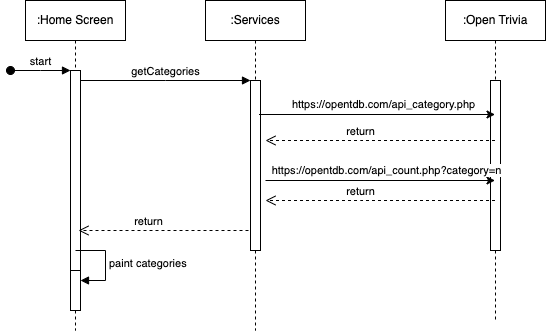

The diagram above was exported from draw.io. Its source (the exported page's mxGraphModel, read from the mxfile embedded in the PNG):
<mxGraphModel dx="794" dy="385" grid="1" gridSize="10" guides="1" tooltips="1" connect="1" arrows="1" fold="1" page="1" pageScale="1" pageWidth="850" pageHeight="1100" math="0" shadow="0">
  <root>
    <mxCell id="0" />
    <mxCell id="1" parent="0" />
    <mxCell id="aM9ryv3xv72pqoxQDRHE-1" value=":Home Screen" style="shape=umlLifeline;perimeter=lifelinePerimeter;whiteSpace=wrap;html=1;container=0;dropTarget=0;collapsible=0;recursiveResize=0;outlineConnect=0;portConstraint=eastwest;newEdgeStyle={&quot;edgeStyle&quot;:&quot;elbowEdgeStyle&quot;,&quot;elbow&quot;:&quot;vertical&quot;,&quot;curved&quot;:0,&quot;rounded&quot;:0};" parent="1" vertex="1">
      <mxGeometry x="40" y="40" width="100" height="330" as="geometry" />
    </mxCell>
    <mxCell id="aM9ryv3xv72pqoxQDRHE-2" value="" style="html=1;points=[];perimeter=orthogonalPerimeter;outlineConnect=0;targetShapes=umlLifeline;portConstraint=eastwest;newEdgeStyle={&quot;edgeStyle&quot;:&quot;elbowEdgeStyle&quot;,&quot;elbow&quot;:&quot;vertical&quot;,&quot;curved&quot;:0,&quot;rounded&quot;:0};" parent="aM9ryv3xv72pqoxQDRHE-1" vertex="1">
      <mxGeometry x="45" y="70" width="10" height="240" as="geometry" />
    </mxCell>
    <mxCell id="aM9ryv3xv72pqoxQDRHE-3" value="start" style="html=1;verticalAlign=bottom;startArrow=oval;endArrow=block;startSize=8;edgeStyle=elbowEdgeStyle;elbow=vertical;curved=0;rounded=0;" parent="aM9ryv3xv72pqoxQDRHE-1" target="aM9ryv3xv72pqoxQDRHE-2" edge="1">
      <mxGeometry relative="1" as="geometry">
        <mxPoint x="-15" y="70" as="sourcePoint" />
      </mxGeometry>
    </mxCell>
    <mxCell id="X2dkbB8pg2zVl-EQNIaK-11" value="" style="html=1;points=[];perimeter=orthogonalPerimeter;outlineConnect=0;targetShapes=umlLifeline;portConstraint=eastwest;newEdgeStyle={&quot;edgeStyle&quot;:&quot;elbowEdgeStyle&quot;,&quot;elbow&quot;:&quot;vertical&quot;,&quot;curved&quot;:0,&quot;rounded&quot;:0};" vertex="1" parent="aM9ryv3xv72pqoxQDRHE-1">
      <mxGeometry x="45" y="270" width="10" height="40" as="geometry" />
    </mxCell>
    <mxCell id="X2dkbB8pg2zVl-EQNIaK-12" value="paint categories" style="html=1;align=left;spacingLeft=2;endArrow=block;rounded=0;edgeStyle=orthogonalEdgeStyle;curved=0;rounded=0;" edge="1" target="X2dkbB8pg2zVl-EQNIaK-11" parent="aM9ryv3xv72pqoxQDRHE-1">
      <mxGeometry relative="1" as="geometry">
        <mxPoint x="50" y="250" as="sourcePoint" />
        <Array as="points">
          <mxPoint x="80" y="280" />
        </Array>
      </mxGeometry>
    </mxCell>
    <mxCell id="aM9ryv3xv72pqoxQDRHE-5" value=":Services" style="shape=umlLifeline;perimeter=lifelinePerimeter;whiteSpace=wrap;html=1;container=0;dropTarget=0;collapsible=0;recursiveResize=0;outlineConnect=0;portConstraint=eastwest;newEdgeStyle={&quot;edgeStyle&quot;:&quot;elbowEdgeStyle&quot;,&quot;elbow&quot;:&quot;vertical&quot;,&quot;curved&quot;:0,&quot;rounded&quot;:0};" parent="1" vertex="1">
      <mxGeometry x="220" y="40" width="100" height="330" as="geometry" />
    </mxCell>
    <mxCell id="aM9ryv3xv72pqoxQDRHE-6" value="" style="html=1;points=[];perimeter=orthogonalPerimeter;outlineConnect=0;targetShapes=umlLifeline;portConstraint=eastwest;newEdgeStyle={&quot;edgeStyle&quot;:&quot;elbowEdgeStyle&quot;,&quot;elbow&quot;:&quot;vertical&quot;,&quot;curved&quot;:0,&quot;rounded&quot;:0};" parent="aM9ryv3xv72pqoxQDRHE-5" vertex="1">
      <mxGeometry x="45" y="80" width="10" height="170" as="geometry" />
    </mxCell>
    <mxCell id="aM9ryv3xv72pqoxQDRHE-7" value="getCategories" style="html=1;verticalAlign=bottom;endArrow=block;edgeStyle=elbowEdgeStyle;elbow=vertical;curved=0;rounded=0;" parent="1" source="aM9ryv3xv72pqoxQDRHE-2" target="aM9ryv3xv72pqoxQDRHE-6" edge="1">
      <mxGeometry relative="1" as="geometry">
        <mxPoint x="195" y="130" as="sourcePoint" />
        <Array as="points">
          <mxPoint x="180" y="120" />
        </Array>
      </mxGeometry>
    </mxCell>
    <mxCell id="X2dkbB8pg2zVl-EQNIaK-1" value=":Open Trivia" style="shape=umlLifeline;perimeter=lifelinePerimeter;whiteSpace=wrap;html=1;container=0;dropTarget=0;collapsible=0;recursiveResize=0;outlineConnect=0;portConstraint=eastwest;newEdgeStyle={&quot;edgeStyle&quot;:&quot;elbowEdgeStyle&quot;,&quot;elbow&quot;:&quot;vertical&quot;,&quot;curved&quot;:0,&quot;rounded&quot;:0};" vertex="1" parent="1">
      <mxGeometry x="460" y="40" width="100" height="320" as="geometry" />
    </mxCell>
    <mxCell id="X2dkbB8pg2zVl-EQNIaK-2" value="" style="html=1;points=[];perimeter=orthogonalPerimeter;outlineConnect=0;targetShapes=umlLifeline;portConstraint=eastwest;newEdgeStyle={&quot;edgeStyle&quot;:&quot;elbowEdgeStyle&quot;,&quot;elbow&quot;:&quot;vertical&quot;,&quot;curved&quot;:0,&quot;rounded&quot;:0};" vertex="1" parent="X2dkbB8pg2zVl-EQNIaK-1">
      <mxGeometry x="45" y="80" width="10" height="170" as="geometry" />
    </mxCell>
    <mxCell id="X2dkbB8pg2zVl-EQNIaK-3" value="" style="endArrow=classic;html=1;rounded=0;" edge="1" parent="1" target="X2dkbB8pg2zVl-EQNIaK-1">
      <mxGeometry width="50" height="50" relative="1" as="geometry">
        <mxPoint x="273.5" y="154" as="sourcePoint" />
        <mxPoint x="450" y="154" as="targetPoint" />
      </mxGeometry>
    </mxCell>
    <mxCell id="X2dkbB8pg2zVl-EQNIaK-4" value="https://opentdb.com/api_category.php" style="edgeLabel;html=1;align=center;verticalAlign=middle;resizable=0;points=[];" vertex="1" connectable="0" parent="X2dkbB8pg2zVl-EQNIaK-3">
      <mxGeometry x="0.0482" y="1" relative="1" as="geometry">
        <mxPoint y="-10" as="offset" />
      </mxGeometry>
    </mxCell>
    <mxCell id="X2dkbB8pg2zVl-EQNIaK-6" value="return" style="html=1;verticalAlign=bottom;endArrow=open;dashed=1;endSize=8;edgeStyle=elbowEdgeStyle;elbow=vertical;curved=0;rounded=0;" edge="1" parent="1" source="X2dkbB8pg2zVl-EQNIaK-1">
      <mxGeometry x="0.1765" relative="1" as="geometry">
        <mxPoint x="280" y="180" as="targetPoint" />
        <Array as="points">
          <mxPoint x="375" y="180" />
        </Array>
        <mxPoint x="450" y="180" as="sourcePoint" />
        <mxPoint as="offset" />
      </mxGeometry>
    </mxCell>
    <mxCell id="X2dkbB8pg2zVl-EQNIaK-7" value="" style="endArrow=classic;html=1;rounded=0;" edge="1" parent="1" target="X2dkbB8pg2zVl-EQNIaK-1">
      <mxGeometry width="50" height="50" relative="1" as="geometry">
        <mxPoint x="280" y="220" as="sourcePoint" />
        <mxPoint x="456.5" y="220" as="targetPoint" />
      </mxGeometry>
    </mxCell>
    <mxCell id="X2dkbB8pg2zVl-EQNIaK-8" value="https://opentdb.com/api_count.php?category=n" style="edgeLabel;html=1;align=center;verticalAlign=middle;resizable=0;points=[];" vertex="1" connectable="0" parent="X2dkbB8pg2zVl-EQNIaK-7">
      <mxGeometry x="0.0482" y="1" relative="1" as="geometry">
        <mxPoint y="-10" as="offset" />
      </mxGeometry>
    </mxCell>
    <mxCell id="X2dkbB8pg2zVl-EQNIaK-9" value="return" style="html=1;verticalAlign=bottom;endArrow=open;dashed=1;endSize=8;edgeStyle=elbowEdgeStyle;elbow=vertical;curved=0;rounded=0;" edge="1" parent="1" source="X2dkbB8pg2zVl-EQNIaK-1">
      <mxGeometry x="0.1765" relative="1" as="geometry">
        <mxPoint x="280" y="240" as="targetPoint" />
        <Array as="points">
          <mxPoint x="375" y="240" />
        </Array>
        <mxPoint x="450" y="240" as="sourcePoint" />
        <mxPoint as="offset" />
      </mxGeometry>
    </mxCell>
    <mxCell id="X2dkbB8pg2zVl-EQNIaK-10" value="return" style="html=1;verticalAlign=bottom;endArrow=open;dashed=1;endSize=8;edgeStyle=elbowEdgeStyle;elbow=vertical;curved=0;rounded=0;" edge="1" parent="1">
      <mxGeometry x="0.1765" relative="1" as="geometry">
        <mxPoint x="93" y="270" as="targetPoint" />
        <Array as="points">
          <mxPoint x="188" y="270" />
        </Array>
        <mxPoint x="263" y="270" as="sourcePoint" />
        <mxPoint as="offset" />
      </mxGeometry>
    </mxCell>
  </root>
</mxGraphModel>